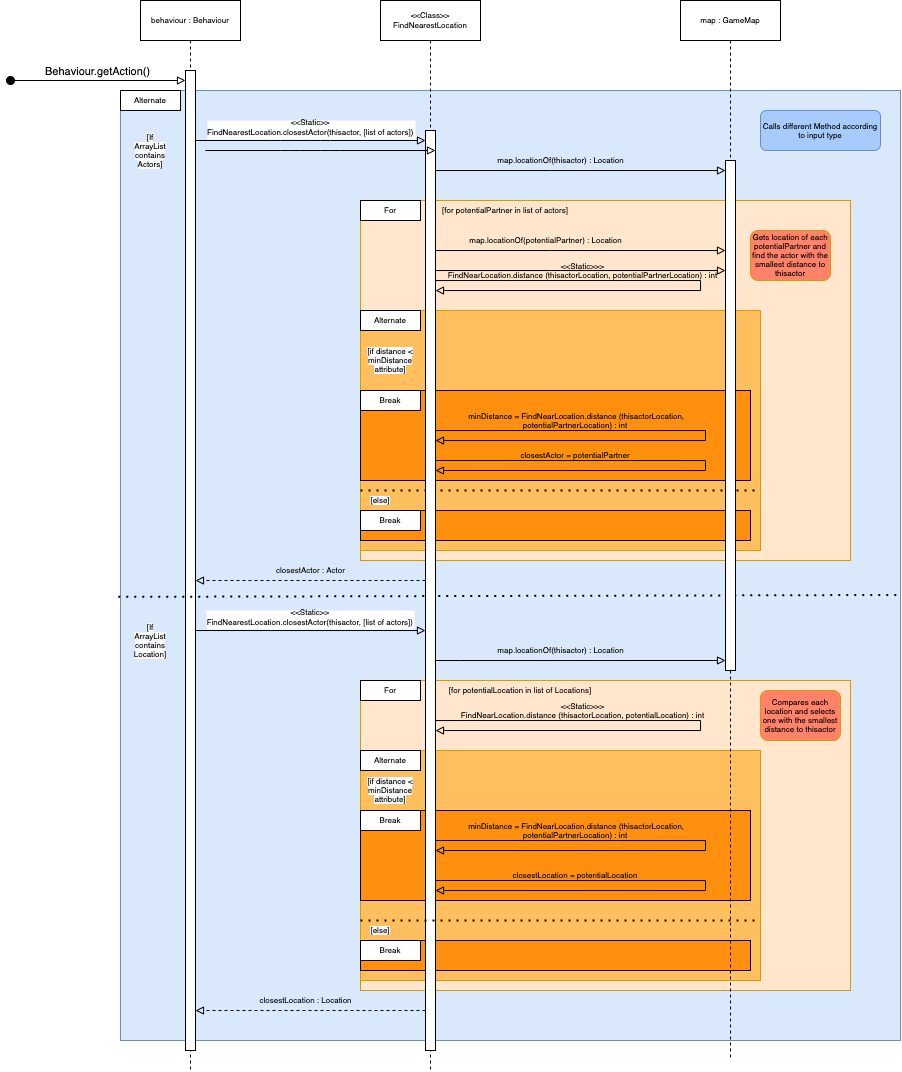

The diagram above was exported from draw.io. Its source (the exported page's mxGraphModel, read from the mxfile embedded in the PNG):
<mxGraphModel dx="2275" dy="491" grid="1" gridSize="10" guides="1" tooltips="1" connect="1" arrows="1" fold="1" page="1" pageScale="1" pageWidth="850" pageHeight="1100" math="0" shadow="0">
  <root>
    <mxCell id="0" />
    <mxCell id="1" parent="0" />
    <mxCell id="5irKB7xDlMWkVNgjgzrP-2" value="" style="rounded=0;whiteSpace=wrap;html=1;fontSize=8;fillColor=#dae8fc;strokeColor=#6c8ebf;" vertex="1" parent="1">
      <mxGeometry x="100" y="170" width="780" height="950" as="geometry" />
    </mxCell>
    <mxCell id="3nuBFxr9cyL0pnOWT2aG-1" value="behaviour : Behaviour" style="shape=umlLifeline;perimeter=lifelinePerimeter;container=1;collapsible=0;recursiveResize=0;rounded=0;shadow=0;strokeWidth=1;fontSize=8;" parent="1" vertex="1">
      <mxGeometry x="120" y="80" width="100" height="1070" as="geometry" />
    </mxCell>
    <mxCell id="3nuBFxr9cyL0pnOWT2aG-2" value="" style="points=[];perimeter=orthogonalPerimeter;rounded=0;shadow=0;strokeWidth=1;" parent="3nuBFxr9cyL0pnOWT2aG-1" vertex="1">
      <mxGeometry x="45" y="70" width="10" height="980" as="geometry" />
    </mxCell>
    <mxCell id="3nuBFxr9cyL0pnOWT2aG-3" value="Behaviour.getAction()" style="verticalAlign=bottom;startArrow=oval;endArrow=block;startSize=8;shadow=0;strokeWidth=1;endFill=0;" parent="3nuBFxr9cyL0pnOWT2aG-1" target="3nuBFxr9cyL0pnOWT2aG-2" edge="1">
      <mxGeometry relative="1" as="geometry">
        <mxPoint x="-130" y="80" as="sourcePoint" />
      </mxGeometry>
    </mxCell>
    <mxCell id="3nuBFxr9cyL0pnOWT2aG-8" value="&lt;&lt;Static&gt;&gt;&#10;FindNearestLocation.closestActor(thisactor, [list of actors])" style="verticalAlign=bottom;endArrow=block;shadow=0;strokeWidth=1;fontSize=8;endFill=0;" parent="1" source="3nuBFxr9cyL0pnOWT2aG-2" target="3nuBFxr9cyL0pnOWT2aG-6" edge="1">
      <mxGeometry relative="1" as="geometry">
        <mxPoint x="275" y="160" as="sourcePoint" />
        <Array as="points">
          <mxPoint x="260" y="220" />
          <mxPoint x="300" y="220" />
        </Array>
        <mxPoint as="offset" />
      </mxGeometry>
    </mxCell>
    <mxCell id="5irKB7xDlMWkVNgjgzrP-6" value="" style="endArrow=none;dashed=1;html=1;dashPattern=1 3;strokeWidth=2;fontSize=8;exitX=-0.003;exitY=0.533;exitDx=0;exitDy=0;entryX=0.999;entryY=0.531;entryDx=0;entryDy=0;exitPerimeter=0;entryPerimeter=0;" edge="1" parent="1" source="5irKB7xDlMWkVNgjgzrP-2" target="5irKB7xDlMWkVNgjgzrP-2">
      <mxGeometry width="50" height="50" relative="1" as="geometry">
        <mxPoint x="400" y="790" as="sourcePoint" />
        <mxPoint x="450" y="740" as="targetPoint" />
        <Array as="points" />
      </mxGeometry>
    </mxCell>
    <mxCell id="5irKB7xDlMWkVNgjgzrP-9" value="&lt;meta charset=&quot;utf-8&quot;&gt;&lt;span style=&quot;color: rgb(0, 0, 0); font-family: helvetica; font-size: 8px; font-style: normal; font-weight: 400; letter-spacing: normal; text-align: center; text-indent: 0px; text-transform: none; word-spacing: 0px; background-color: rgb(248, 249, 250); display: inline; float: none;&quot;&gt;[If ArrayList contains Actors]&lt;/span&gt;" style="text;html=1;strokeColor=none;fillColor=none;align=center;verticalAlign=middle;whiteSpace=wrap;rounded=0;fontSize=8;" vertex="1" parent="1">
      <mxGeometry x="110" y="220" width="40" height="20" as="geometry" />
    </mxCell>
    <mxCell id="5irKB7xDlMWkVNgjgzrP-10" value="&lt;span style=&quot;color: rgb(0 , 0 , 0) ; font-family: &amp;#34;helvetica&amp;#34; ; font-size: 8px ; font-style: normal ; font-weight: 400 ; letter-spacing: normal ; text-align: center ; text-indent: 0px ; text-transform: none ; word-spacing: 0px ; background-color: rgb(248 , 249 , 250) ; display: inline ; float: none&quot;&gt;[If ArrayList contains Location]&lt;/span&gt;" style="text;html=1;strokeColor=none;fillColor=none;align=center;verticalAlign=middle;whiteSpace=wrap;rounded=0;fontSize=8;" vertex="1" parent="1">
      <mxGeometry x="110" y="710" width="40" height="20" as="geometry" />
    </mxCell>
    <mxCell id="5irKB7xDlMWkVNgjgzrP-17" value="" style="rounded=0;whiteSpace=wrap;html=1;fontSize=8;fillColor=#ffe6cc;strokeColor=#d79b00;" vertex="1" parent="1">
      <mxGeometry x="340" y="280" width="490" height="360" as="geometry" />
    </mxCell>
    <mxCell id="5irKB7xDlMWkVNgjgzrP-18" value="Alternate" style="rounded=0;whiteSpace=wrap;html=1;fontSize=8;" vertex="1" parent="1">
      <mxGeometry x="100" y="170" width="60" height="20" as="geometry" />
    </mxCell>
    <mxCell id="5irKB7xDlMWkVNgjgzrP-19" value="For" style="rounded=0;whiteSpace=wrap;html=1;fontSize=8;" vertex="1" parent="1">
      <mxGeometry x="340" y="280" width="60" height="20" as="geometry" />
    </mxCell>
    <mxCell id="5irKB7xDlMWkVNgjgzrP-20" value="&lt;font face=&quot;helvetica&quot;&gt;[for potentialPartner in list of actors]&lt;/font&gt;" style="text;html=1;strokeColor=none;fillColor=none;align=center;verticalAlign=middle;whiteSpace=wrap;rounded=0;fontSize=8;" vertex="1" parent="1">
      <mxGeometry x="420" y="280" width="130" height="20" as="geometry" />
    </mxCell>
    <mxCell id="5irKB7xDlMWkVNgjgzrP-21" style="edgeStyle=orthogonalEdgeStyle;rounded=0;orthogonalLoop=1;jettySize=auto;html=1;fontSize=8;endArrow=block;endFill=0;" edge="1" parent="1" source="3nuBFxr9cyL0pnOWT2aG-6" target="5irKB7xDlMWkVNgjgzrP-12">
      <mxGeometry relative="1" as="geometry">
        <Array as="points">
          <mxPoint x="530" y="250" />
          <mxPoint x="530" y="250" />
        </Array>
      </mxGeometry>
    </mxCell>
    <mxCell id="5irKB7xDlMWkVNgjgzrP-22" value="map.locationOf(thisactor) : Location" style="text;html=1;align=center;verticalAlign=middle;resizable=0;points=[];autosize=1;strokeColor=none;fontSize=8;" vertex="1" parent="1">
      <mxGeometry x="470" y="230" width="140" height="20" as="geometry" />
    </mxCell>
    <mxCell id="5irKB7xDlMWkVNgjgzrP-24" style="edgeStyle=orthogonalEdgeStyle;rounded=0;orthogonalLoop=1;jettySize=auto;html=1;fontSize=8;endArrow=block;endFill=0;" edge="1" parent="1" source="3nuBFxr9cyL0pnOWT2aG-6" target="5irKB7xDlMWkVNgjgzrP-12">
      <mxGeometry relative="1" as="geometry">
        <Array as="points">
          <mxPoint x="530" y="350" />
          <mxPoint x="530" y="350" />
        </Array>
      </mxGeometry>
    </mxCell>
    <mxCell id="5irKB7xDlMWkVNgjgzrP-27" value="" style="rounded=0;whiteSpace=wrap;html=1;fontSize=8;strokeColor=#d79b00;fillColor=#FFBF5E;" vertex="1" parent="1">
      <mxGeometry x="340" y="390" width="400" height="240" as="geometry" />
    </mxCell>
    <mxCell id="5irKB7xDlMWkVNgjgzrP-28" value="Alternate" style="rounded=0;whiteSpace=wrap;html=1;fontSize=8;" vertex="1" parent="1">
      <mxGeometry x="340" y="390" width="60" height="20" as="geometry" />
    </mxCell>
    <mxCell id="5irKB7xDlMWkVNgjgzrP-29" value="" style="endArrow=none;dashed=1;html=1;dashPattern=1 3;strokeWidth=2;fontSize=8;exitX=0;exitY=0;exitDx=0;exitDy=0;entryX=1;entryY=0.75;entryDx=0;entryDy=0;" edge="1" parent="1" source="5irKB7xDlMWkVNgjgzrP-43" target="5irKB7xDlMWkVNgjgzrP-27">
      <mxGeometry width="50" height="50" relative="1" as="geometry">
        <mxPoint x="870" y="370" as="sourcePoint" />
        <mxPoint x="920" y="320" as="targetPoint" />
        <Array as="points" />
      </mxGeometry>
    </mxCell>
    <mxCell id="5irKB7xDlMWkVNgjgzrP-30" style="edgeStyle=orthogonalEdgeStyle;rounded=0;orthogonalLoop=1;jettySize=auto;html=1;fontSize=8;endArrow=block;endFill=0;" edge="1" parent="1" source="3nuBFxr9cyL0pnOWT2aG-6" target="5irKB7xDlMWkVNgjgzrP-12">
      <mxGeometry relative="1" as="geometry">
        <Array as="points">
          <mxPoint x="530" y="330" />
          <mxPoint x="530" y="330" />
        </Array>
      </mxGeometry>
    </mxCell>
    <mxCell id="5irKB7xDlMWkVNgjgzrP-31" value="map.locationOf(potentialPartner) : Location" style="text;html=1;align=center;verticalAlign=middle;resizable=0;points=[];autosize=1;strokeColor=none;fontSize=8;" vertex="1" parent="1">
      <mxGeometry x="440" y="310" width="170" height="20" as="geometry" />
    </mxCell>
    <mxCell id="5irKB7xDlMWkVNgjgzrP-34" value="&lt;meta charset=&quot;utf-8&quot;&gt;&lt;span style=&quot;color: rgb(0, 0, 0); font-family: helvetica; font-size: 8px; font-style: normal; font-weight: 400; letter-spacing: normal; text-align: center; text-indent: 0px; text-transform: none; word-spacing: 0px; background-color: rgb(248, 249, 250); display: inline; float: none;&quot;&gt;[if distance &amp;lt; minDistance attribute]&lt;/span&gt;" style="text;html=1;strokeColor=none;fillColor=none;align=center;verticalAlign=middle;whiteSpace=wrap;rounded=0;fontSize=8;" vertex="1" parent="1">
      <mxGeometry x="345" y="430" width="50" height="20" as="geometry" />
    </mxCell>
    <mxCell id="5irKB7xDlMWkVNgjgzrP-36" value="&amp;lt;&amp;lt;Static&amp;gt;&amp;gt;&amp;gt;&lt;br&gt;FindNearLocation.distance (thisactorLocation, potentialPartnerLocation) : int" style="text;html=1;strokeColor=none;fillColor=none;align=center;verticalAlign=middle;whiteSpace=wrap;rounded=0;fontSize=8;" vertex="1" parent="1">
      <mxGeometry x="425" y="340" width="275" height="20" as="geometry" />
    </mxCell>
    <mxCell id="5irKB7xDlMWkVNgjgzrP-43" value="&lt;span style=&quot;color: rgb(0 , 0 , 0) ; font-family: &amp;#34;helvetica&amp;#34; ; font-size: 8px ; font-style: normal ; font-weight: 400 ; letter-spacing: normal ; text-align: center ; text-indent: 0px ; text-transform: none ; word-spacing: 0px ; background-color: rgb(248 , 249 , 250) ; display: inline ; float: none&quot;&gt;[else]&lt;/span&gt;" style="text;html=1;strokeColor=none;fillColor=none;align=center;verticalAlign=middle;whiteSpace=wrap;rounded=0;fontSize=8;" vertex="1" parent="1">
      <mxGeometry x="340" y="570" width="40" height="20" as="geometry" />
    </mxCell>
    <mxCell id="5irKB7xDlMWkVNgjgzrP-44" value="" style="rounded=0;whiteSpace=wrap;html=1;fontSize=8;fillColor=#FF8F0F;" vertex="1" parent="1">
      <mxGeometry x="340" y="470" width="390" height="90" as="geometry" />
    </mxCell>
    <mxCell id="5irKB7xDlMWkVNgjgzrP-39" value="&amp;nbsp;minDistance = FindNearLocation.distance (thisactorLocation, potentialPartnerLocation) : int" style="text;html=1;strokeColor=none;fillColor=none;align=center;verticalAlign=middle;whiteSpace=wrap;rounded=0;fontSize=8;" vertex="1" parent="1">
      <mxGeometry x="425" y="490" width="260" height="20" as="geometry" />
    </mxCell>
    <mxCell id="5irKB7xDlMWkVNgjgzrP-42" value="closestActor = potentialPartner" style="text;html=1;strokeColor=none;fillColor=none;align=center;verticalAlign=middle;whiteSpace=wrap;rounded=0;fontSize=8;" vertex="1" parent="1">
      <mxGeometry x="425" y="520" width="260" height="30" as="geometry" />
    </mxCell>
    <mxCell id="5irKB7xDlMWkVNgjgzrP-26" value="Break" style="rounded=0;whiteSpace=wrap;html=1;fontSize=8;" vertex="1" parent="1">
      <mxGeometry x="340" y="470" width="60" height="20" as="geometry" />
    </mxCell>
    <mxCell id="5irKB7xDlMWkVNgjgzrP-46" value="" style="rounded=0;whiteSpace=wrap;html=1;fontSize=8;fillColor=#FF8F0F;" vertex="1" parent="1">
      <mxGeometry x="340" y="590" width="390" height="30" as="geometry" />
    </mxCell>
    <mxCell id="5irKB7xDlMWkVNgjgzrP-47" value="Break" style="rounded=0;whiteSpace=wrap;html=1;fontSize=8;" vertex="1" parent="1">
      <mxGeometry x="340" y="590" width="60" height="20" as="geometry" />
    </mxCell>
    <mxCell id="5irKB7xDlMWkVNgjgzrP-48" style="edgeStyle=orthogonalEdgeStyle;rounded=0;orthogonalLoop=1;jettySize=auto;html=1;fontSize=8;endArrow=block;endFill=0;dashed=1;" edge="1" parent="1" source="3nuBFxr9cyL0pnOWT2aG-6" target="3nuBFxr9cyL0pnOWT2aG-2">
      <mxGeometry relative="1" as="geometry">
        <Array as="points">
          <mxPoint x="230" y="660" />
          <mxPoint x="230" y="660" />
        </Array>
      </mxGeometry>
    </mxCell>
    <mxCell id="5irKB7xDlMWkVNgjgzrP-49" value="closestActor : Actor" style="text;html=1;align=center;verticalAlign=middle;resizable=0;points=[];autosize=1;strokeColor=none;fontSize=8;" vertex="1" parent="1">
      <mxGeometry x="250" y="640" width="80" height="20" as="geometry" />
    </mxCell>
    <mxCell id="5irKB7xDlMWkVNgjgzrP-50" style="edgeStyle=orthogonalEdgeStyle;rounded=0;orthogonalLoop=1;jettySize=auto;html=1;fontSize=8;endArrow=block;endFill=0;" edge="1" parent="1">
      <mxGeometry relative="1" as="geometry">
        <mxPoint x="415" y="740" as="sourcePoint" />
        <mxPoint x="705" y="740" as="targetPoint" />
        <Array as="points">
          <mxPoint x="440" y="740" />
          <mxPoint x="440" y="740" />
        </Array>
      </mxGeometry>
    </mxCell>
    <mxCell id="5irKB7xDlMWkVNgjgzrP-51" value="map.locationOf(thisactor) : Location" style="text;html=1;align=center;verticalAlign=middle;resizable=0;points=[];autosize=1;strokeColor=none;fontSize=8;" vertex="1" parent="1">
      <mxGeometry x="470" y="720" width="140" height="20" as="geometry" />
    </mxCell>
    <mxCell id="5irKB7xDlMWkVNgjgzrP-52" value="" style="rounded=0;whiteSpace=wrap;html=1;fontSize=8;fillColor=#ffe6cc;strokeColor=#d79b00;" vertex="1" parent="1">
      <mxGeometry x="340" y="760" width="490" height="310" as="geometry" />
    </mxCell>
    <mxCell id="5irKB7xDlMWkVNgjgzrP-53" value="For" style="rounded=0;whiteSpace=wrap;html=1;fontSize=8;" vertex="1" parent="1">
      <mxGeometry x="340" y="760" width="60" height="20" as="geometry" />
    </mxCell>
    <mxCell id="5irKB7xDlMWkVNgjgzrP-55" value="&lt;font face=&quot;helvetica&quot;&gt;[for potentialLocation in list of Locations]&lt;/font&gt;" style="text;html=1;strokeColor=none;fillColor=none;align=center;verticalAlign=middle;whiteSpace=wrap;rounded=0;fontSize=8;" vertex="1" parent="1">
      <mxGeometry x="420" y="760" width="160" height="20" as="geometry" />
    </mxCell>
    <mxCell id="5irKB7xDlMWkVNgjgzrP-56" value="&amp;lt;&amp;lt;Static&amp;gt;&amp;gt;&amp;gt;&lt;br&gt;FindNearLocation.distance (thisactorLocation, potentialLocation) : int" style="text;html=1;strokeColor=none;fillColor=none;align=center;verticalAlign=middle;whiteSpace=wrap;rounded=0;fontSize=8;" vertex="1" parent="1">
      <mxGeometry x="425" y="780" width="275" height="20" as="geometry" />
    </mxCell>
    <mxCell id="5irKB7xDlMWkVNgjgzrP-57" style="edgeStyle=orthogonalEdgeStyle;rounded=0;orthogonalLoop=1;jettySize=auto;html=1;fontSize=8;endArrow=block;endFill=0;" edge="1" parent="1">
      <mxGeometry relative="1" as="geometry">
        <mxPoint x="415" y="800.0344827586207" as="sourcePoint" />
        <mxPoint x="415" y="810.0344827586207" as="targetPoint" />
        <Array as="points">
          <mxPoint x="680" y="800" />
          <mxPoint x="680" y="810" />
        </Array>
      </mxGeometry>
    </mxCell>
    <mxCell id="5irKB7xDlMWkVNgjgzrP-59" value="" style="rounded=0;whiteSpace=wrap;html=1;fontSize=8;strokeColor=#d79b00;fillColor=#FFBF5E;" vertex="1" parent="1">
      <mxGeometry x="340" y="830" width="400" height="230" as="geometry" />
    </mxCell>
    <mxCell id="5irKB7xDlMWkVNgjgzrP-60" value="Alternate" style="rounded=0;whiteSpace=wrap;html=1;fontSize=8;" vertex="1" parent="1">
      <mxGeometry x="340" y="830" width="60" height="20" as="geometry" />
    </mxCell>
    <mxCell id="5irKB7xDlMWkVNgjgzrP-61" value="&lt;meta charset=&quot;utf-8&quot;&gt;&lt;span style=&quot;color: rgb(0, 0, 0); font-family: helvetica; font-size: 8px; font-style: normal; font-weight: 400; letter-spacing: normal; text-align: center; text-indent: 0px; text-transform: none; word-spacing: 0px; background-color: rgb(248, 249, 250); display: inline; float: none;&quot;&gt;[if distance &amp;lt; minDistance attribute]&lt;/span&gt;" style="text;html=1;strokeColor=none;fillColor=none;align=center;verticalAlign=middle;whiteSpace=wrap;rounded=0;fontSize=8;" vertex="1" parent="1">
      <mxGeometry x="345" y="860" width="50" height="20" as="geometry" />
    </mxCell>
    <mxCell id="5irKB7xDlMWkVNgjgzrP-62" value="" style="rounded=0;whiteSpace=wrap;html=1;fontSize=8;fillColor=#FF8F0F;" vertex="1" parent="1">
      <mxGeometry x="340" y="890" width="390" height="90" as="geometry" />
    </mxCell>
    <mxCell id="5irKB7xDlMWkVNgjgzrP-63" value="&amp;nbsp;minDistance = FindNearLocation.distance (thisactorLocation, potentialPartnerLocation) : int" style="text;html=1;strokeColor=none;fillColor=none;align=center;verticalAlign=middle;whiteSpace=wrap;rounded=0;fontSize=8;" vertex="1" parent="1">
      <mxGeometry x="425" y="900" width="260" height="20" as="geometry" />
    </mxCell>
    <mxCell id="5irKB7xDlMWkVNgjgzrP-65" value="Break" style="rounded=0;whiteSpace=wrap;html=1;fontSize=8;" vertex="1" parent="1">
      <mxGeometry x="340" y="890" width="60" height="20" as="geometry" />
    </mxCell>
    <mxCell id="5irKB7xDlMWkVNgjgzrP-66" value="" style="rounded=0;whiteSpace=wrap;html=1;fontSize=8;fillColor=#FF8F0F;" vertex="1" parent="1">
      <mxGeometry x="340" y="1020" width="390" height="30" as="geometry" />
    </mxCell>
    <mxCell id="5irKB7xDlMWkVNgjgzrP-67" value="Break" style="rounded=0;whiteSpace=wrap;html=1;fontSize=8;" vertex="1" parent="1">
      <mxGeometry x="340" y="1020" width="60" height="20" as="geometry" />
    </mxCell>
    <mxCell id="3nuBFxr9cyL0pnOWT2aG-5" value="&lt;&lt;Class&gt;&gt;&#10;FindNearestLocation" style="shape=umlLifeline;perimeter=lifelinePerimeter;container=1;collapsible=0;recursiveResize=0;rounded=0;shadow=0;strokeWidth=1;fontSize=8;" parent="1" vertex="1">
      <mxGeometry x="360" y="80" width="100" height="1070" as="geometry" />
    </mxCell>
    <mxCell id="5irKB7xDlMWkVNgjgzrP-35" style="edgeStyle=orthogonalEdgeStyle;rounded=0;orthogonalLoop=1;jettySize=auto;html=1;fontSize=8;endArrow=block;endFill=0;" edge="1" parent="3nuBFxr9cyL0pnOWT2aG-5" source="3nuBFxr9cyL0pnOWT2aG-6" target="3nuBFxr9cyL0pnOWT2aG-6">
      <mxGeometry relative="1" as="geometry">
        <Array as="points">
          <mxPoint x="320" y="280" />
          <mxPoint x="320" y="290" />
        </Array>
      </mxGeometry>
    </mxCell>
    <mxCell id="5irKB7xDlMWkVNgjgzrP-40" style="edgeStyle=orthogonalEdgeStyle;rounded=0;orthogonalLoop=1;jettySize=auto;html=1;fontSize=8;endArrow=block;endFill=0;" edge="1" parent="3nuBFxr9cyL0pnOWT2aG-5" source="3nuBFxr9cyL0pnOWT2aG-6" target="3nuBFxr9cyL0pnOWT2aG-6">
      <mxGeometry relative="1" as="geometry">
        <mxPoint x="60" y="340" as="sourcePoint" />
        <mxPoint x="60" y="350" as="targetPoint" />
        <Array as="points">
          <mxPoint x="325" y="430" />
          <mxPoint x="325" y="440" />
        </Array>
      </mxGeometry>
    </mxCell>
    <mxCell id="3nuBFxr9cyL0pnOWT2aG-6" value="" style="points=[];perimeter=orthogonalPerimeter;rounded=0;shadow=0;strokeWidth=1;" parent="3nuBFxr9cyL0pnOWT2aG-5" vertex="1">
      <mxGeometry x="45" y="130" width="10" height="920" as="geometry" />
    </mxCell>
    <mxCell id="5irKB7xDlMWkVNgjgzrP-11" value="map : GameMap" style="shape=umlLifeline;perimeter=lifelinePerimeter;container=1;collapsible=0;recursiveResize=0;rounded=0;shadow=0;strokeWidth=1;fontSize=8;" vertex="1" parent="1">
      <mxGeometry x="660" y="80" width="100" height="1060" as="geometry" />
    </mxCell>
    <mxCell id="5irKB7xDlMWkVNgjgzrP-12" value="" style="points=[];perimeter=orthogonalPerimeter;rounded=0;shadow=0;strokeWidth=1;" vertex="1" parent="5irKB7xDlMWkVNgjgzrP-11">
      <mxGeometry x="45" y="160" width="10" height="510" as="geometry" />
    </mxCell>
    <mxCell id="5irKB7xDlMWkVNgjgzrP-76" style="edgeStyle=orthogonalEdgeStyle;rounded=0;orthogonalLoop=1;jettySize=auto;html=1;fontSize=8;endArrow=block;endFill=0;" edge="1" parent="1">
      <mxGeometry relative="1" as="geometry">
        <mxPoint x="415.01" y="920" as="sourcePoint" />
        <mxPoint x="415.01" y="930" as="targetPoint" />
        <Array as="points">
          <mxPoint x="685.01" y="920" />
          <mxPoint x="685.01" y="930" />
        </Array>
      </mxGeometry>
    </mxCell>
    <mxCell id="5irKB7xDlMWkVNgjgzrP-77" style="edgeStyle=orthogonalEdgeStyle;rounded=0;orthogonalLoop=1;jettySize=auto;html=1;fontSize=8;endArrow=block;endFill=0;" edge="1" parent="1">
      <mxGeometry relative="1" as="geometry">
        <mxPoint x="415" y="540" as="sourcePoint" />
        <mxPoint x="415" y="550" as="targetPoint" />
        <Array as="points">
          <mxPoint x="685" y="540" />
          <mxPoint x="685" y="550" />
        </Array>
      </mxGeometry>
    </mxCell>
    <mxCell id="5irKB7xDlMWkVNgjgzrP-78" style="edgeStyle=orthogonalEdgeStyle;rounded=0;orthogonalLoop=1;jettySize=auto;html=1;fontSize=8;endArrow=block;endFill=0;" edge="1" parent="1">
      <mxGeometry relative="1" as="geometry">
        <mxPoint x="415.01" y="960" as="sourcePoint" />
        <mxPoint x="415.01" y="970" as="targetPoint" />
        <Array as="points">
          <mxPoint x="685.01" y="960" />
          <mxPoint x="685.01" y="970" />
        </Array>
      </mxGeometry>
    </mxCell>
    <mxCell id="5irKB7xDlMWkVNgjgzrP-79" value="closestLocation = potentialLocation" style="text;html=1;strokeColor=none;fillColor=none;align=center;verticalAlign=middle;whiteSpace=wrap;rounded=0;fontSize=8;" vertex="1" parent="1">
      <mxGeometry x="425" y="940" width="260" height="30" as="geometry" />
    </mxCell>
    <mxCell id="5irKB7xDlMWkVNgjgzrP-80" value="" style="endArrow=none;dashed=1;html=1;dashPattern=1 3;strokeWidth=2;fontSize=8;exitX=0;exitY=0;exitDx=0;exitDy=0;entryX=1;entryY=0.75;entryDx=0;entryDy=0;" edge="1" parent="1" source="5irKB7xDlMWkVNgjgzrP-81">
      <mxGeometry width="50" height="50" relative="1" as="geometry">
        <mxPoint x="870" y="800" as="sourcePoint" />
        <mxPoint x="740" y="1000" as="targetPoint" />
        <Array as="points" />
      </mxGeometry>
    </mxCell>
    <mxCell id="5irKB7xDlMWkVNgjgzrP-81" value="&lt;span style=&quot;color: rgb(0 , 0 , 0) ; font-family: &amp;#34;helvetica&amp;#34; ; font-size: 8px ; font-style: normal ; font-weight: 400 ; letter-spacing: normal ; text-align: center ; text-indent: 0px ; text-transform: none ; word-spacing: 0px ; background-color: rgb(248 , 249 , 250) ; display: inline ; float: none&quot;&gt;[else]&lt;/span&gt;" style="text;html=1;strokeColor=none;fillColor=none;align=center;verticalAlign=middle;whiteSpace=wrap;rounded=0;fontSize=8;" vertex="1" parent="1">
      <mxGeometry x="340" y="1000" width="40" height="20" as="geometry" />
    </mxCell>
    <mxCell id="5irKB7xDlMWkVNgjgzrP-82" style="edgeStyle=orthogonalEdgeStyle;rounded=0;orthogonalLoop=1;jettySize=auto;html=1;fontSize=8;endArrow=block;endFill=0;dashed=1;" edge="1" parent="1" source="3nuBFxr9cyL0pnOWT2aG-6" target="3nuBFxr9cyL0pnOWT2aG-2">
      <mxGeometry relative="1" as="geometry">
        <mxPoint x="415" y="670.0344827586207" as="sourcePoint" />
        <mxPoint x="185" y="670.0344827586207" as="targetPoint" />
        <Array as="points">
          <mxPoint x="350" y="1090" />
          <mxPoint x="350" y="1090" />
        </Array>
      </mxGeometry>
    </mxCell>
    <mxCell id="5irKB7xDlMWkVNgjgzrP-83" value="closestLocation : Location" style="text;html=1;align=center;verticalAlign=middle;resizable=0;points=[];autosize=1;strokeColor=none;fontSize=8;" vertex="1" parent="1">
      <mxGeometry x="230" y="1070" width="110" height="20" as="geometry" />
    </mxCell>
    <mxCell id="5irKB7xDlMWkVNgjgzrP-85" value="Calls different Method according to input type" style="rounded=1;whiteSpace=wrap;html=1;fontSize=8;strokeColor=#6c8ebf;fillColor=#A6CBFC;" vertex="1" parent="1">
      <mxGeometry x="740" y="190" width="120" height="40" as="geometry" />
    </mxCell>
    <mxCell id="5irKB7xDlMWkVNgjgzrP-86" value="&lt;&lt;Static&gt;&gt;&#10;FindNearestLocation.closestActor(thisactor, [list of actors])" style="verticalAlign=bottom;endArrow=block;shadow=0;strokeWidth=1;fontSize=8;endFill=0;" edge="1" parent="1">
      <mxGeometry x="-0.087" y="-480" relative="1" as="geometry">
        <mxPoint x="185" y="230" as="sourcePoint" />
        <mxPoint x="415" y="230" as="targetPoint" />
        <Array as="points">
          <mxPoint x="270" y="230" />
          <mxPoint x="310" y="230" />
        </Array>
        <mxPoint as="offset" />
      </mxGeometry>
    </mxCell>
    <mxCell id="5irKB7xDlMWkVNgjgzrP-87" style="edgeStyle=orthogonalEdgeStyle;rounded=0;orthogonalLoop=1;jettySize=auto;html=1;fontSize=8;endArrow=block;endFill=0;" edge="1" parent="1" source="3nuBFxr9cyL0pnOWT2aG-2" target="3nuBFxr9cyL0pnOWT2aG-6">
      <mxGeometry relative="1" as="geometry">
        <Array as="points">
          <mxPoint x="250" y="710" />
          <mxPoint x="250" y="710" />
        </Array>
      </mxGeometry>
    </mxCell>
    <mxCell id="5irKB7xDlMWkVNgjgzrP-91" value="Gets location of each potentialPartner and find the actor with the smallest distance to thisactor" style="rounded=1;whiteSpace=wrap;html=1;fontSize=8;strokeColor=#d79b00;fillColor=#FF8269;" vertex="1" parent="1">
      <mxGeometry x="730" y="310" width="80" height="50" as="geometry" />
    </mxCell>
    <mxCell id="5irKB7xDlMWkVNgjgzrP-92" value="Compares each location and selects one with the smallest distance to thisactor" style="rounded=1;whiteSpace=wrap;html=1;fontSize=8;strokeColor=#d79b00;fillColor=#FF8269;" vertex="1" parent="1">
      <mxGeometry x="740" y="770" width="80" height="50" as="geometry" />
    </mxCell>
  </root>
</mxGraphModel>